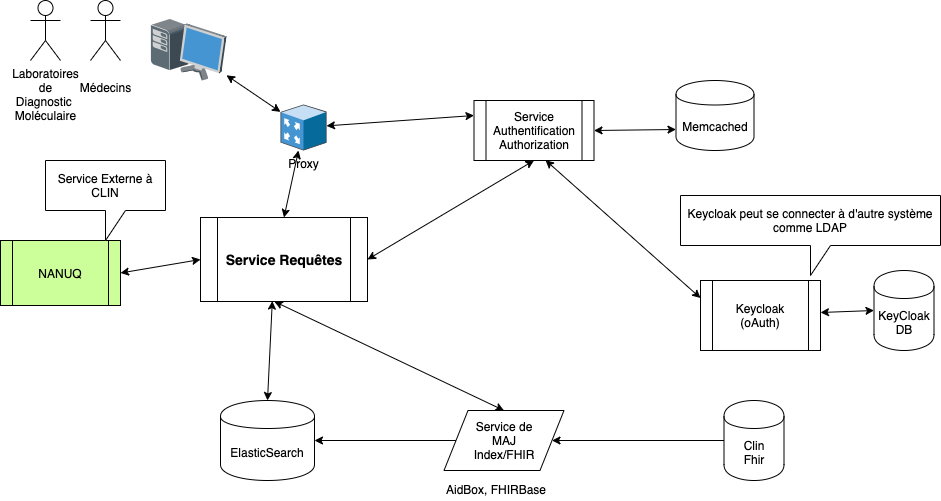

The diagram above was exported from draw.io. Its source (the exported page's mxGraphModel, read from the mxfile embedded in the PNG):
<mxGraphModel dx="1149" dy="-174" grid="1" gridSize="10" guides="1" tooltips="1" connect="1" arrows="1" fold="1" page="1" pageScale="1" pageWidth="1100" pageHeight="850" math="0" shadow="0">
  <root>
    <mxCell id="aoJKnJ3bmLxjPKGdoCNI-0" />
    <mxCell id="aoJKnJ3bmLxjPKGdoCNI-1" parent="aoJKnJ3bmLxjPKGdoCNI-0" />
    <mxCell id="kF66tRh_WBX9AWW5Eee3-4" value="Keycloak&lt;br&gt;(oAuth)" style="shape=process;whiteSpace=wrap;html=1;backgroundOutline=1;" parent="aoJKnJ3bmLxjPKGdoCNI-1" vertex="1">
      <mxGeometry x="780" y="1340" width="120" height="70" as="geometry" />
    </mxCell>
    <mxCell id="ojOpbx_CYBc9kft6SO8E-0" value="ElasticSearch" style="shape=cylinder;whiteSpace=wrap;html=1;boundedLbl=1;backgroundOutline=1;" parent="aoJKnJ3bmLxjPKGdoCNI-1" vertex="1">
      <mxGeometry x="300" y="1460" width="94" height="80" as="geometry" />
    </mxCell>
    <mxCell id="ojOpbx_CYBc9kft6SO8E-1" value="" style="endArrow=classic;startArrow=classic;html=1;entryX=0.43;entryY=0.995;entryDx=0;entryDy=0;entryPerimeter=0;exitX=0.5;exitY=0;exitDx=0;exitDy=0;" parent="aoJKnJ3bmLxjPKGdoCNI-1" source="ojOpbx_CYBc9kft6SO8E-0" target="ojOpbx_CYBc9kft6SO8E-7" edge="1">
      <mxGeometry width="50" height="50" relative="1" as="geometry">
        <mxPoint x="-27" y="1600" as="sourcePoint" />
        <mxPoint x="23" y="1550" as="targetPoint" />
      </mxGeometry>
    </mxCell>
    <mxCell id="ojOpbx_CYBc9kft6SO8E-2" value="KeyCloak&lt;br&gt;DB" style="shape=cylinder;whiteSpace=wrap;html=1;boundedLbl=1;backgroundOutline=1;" parent="aoJKnJ3bmLxjPKGdoCNI-1" vertex="1">
      <mxGeometry x="953.5" y="1330" width="60" height="80" as="geometry" />
    </mxCell>
    <mxCell id="ojOpbx_CYBc9kft6SO8E-3" value="Memcached" style="shape=cylinder;whiteSpace=wrap;html=1;boundedLbl=1;backgroundOutline=1;" parent="aoJKnJ3bmLxjPKGdoCNI-1" vertex="1">
      <mxGeometry x="755.5" y="1140" width="78" height="70" as="geometry" />
    </mxCell>
    <mxCell id="ojOpbx_CYBc9kft6SO8E-4" value="" style="endArrow=classic;startArrow=classic;html=1;entryX=0.596;entryY=0.995;entryDx=0;entryDy=0;entryPerimeter=0;exitX=0;exitY=0.25;exitDx=0;exitDy=0;" parent="aoJKnJ3bmLxjPKGdoCNI-1" source="kF66tRh_WBX9AWW5Eee3-4" target="ojOpbx_CYBc9kft6SO8E-5" edge="1">
      <mxGeometry width="50" height="50" relative="1" as="geometry">
        <mxPoint x="743" y="1610" as="sourcePoint" />
        <mxPoint x="689.5" y="1292.04" as="targetPoint" />
      </mxGeometry>
    </mxCell>
    <mxCell id="ojOpbx_CYBc9kft6SO8E-5" value="Service&lt;br&gt;Authentification&lt;br&gt;Authorization" style="shape=process;whiteSpace=wrap;html=1;backgroundOutline=1;fontSize=12;" parent="aoJKnJ3bmLxjPKGdoCNI-1" vertex="1">
      <mxGeometry x="553.5" y="1160" width="120" height="60" as="geometry" />
    </mxCell>
    <mxCell id="ojOpbx_CYBc9kft6SO8E-6" value="" style="endArrow=classic;startArrow=classic;html=1;entryX=1;entryY=0.5;entryDx=0;entryDy=0;exitX=0;exitY=0.7;exitDx=0;exitDy=0;" parent="aoJKnJ3bmLxjPKGdoCNI-1" source="ojOpbx_CYBc9kft6SO8E-3" target="ojOpbx_CYBc9kft6SO8E-5" edge="1">
      <mxGeometry width="50" height="50" relative="1" as="geometry">
        <mxPoint x="773" y="1350" as="sourcePoint" />
        <mxPoint x="635.02" y="1229.6999999999998" as="targetPoint" />
      </mxGeometry>
    </mxCell>
    <mxCell id="ojOpbx_CYBc9kft6SO8E-7" value="&lt;font style=&quot;font-size: 14px&quot;&gt;&lt;b&gt;Service Requêtes&lt;/b&gt;&lt;/font&gt;" style="shape=process;whiteSpace=wrap;html=1;backgroundOutline=1;fontSize=12;" parent="aoJKnJ3bmLxjPKGdoCNI-1" vertex="1">
      <mxGeometry x="280" y="1277" width="167" height="84" as="geometry" />
    </mxCell>
    <mxCell id="ojOpbx_CYBc9kft6SO8E-8" value="" style="endArrow=classic;startArrow=classic;html=1;fontSize=12;entryX=0.5;entryY=1;entryDx=0;entryDy=0;exitX=1;exitY=0.5;exitDx=0;exitDy=0;" parent="aoJKnJ3bmLxjPKGdoCNI-1" source="ojOpbx_CYBc9kft6SO8E-7" target="ojOpbx_CYBc9kft6SO8E-5" edge="1">
      <mxGeometry width="50" height="50" relative="1" as="geometry">
        <mxPoint x="23.5" y="1690" as="sourcePoint" />
        <mxPoint x="73.5" y="1640" as="targetPoint" />
      </mxGeometry>
    </mxCell>
    <mxCell id="ojOpbx_CYBc9kft6SO8E-9" value="" style="edgeStyle=orthogonalEdgeStyle;rounded=0;orthogonalLoop=1;jettySize=auto;html=1;fontSize=12;" parent="aoJKnJ3bmLxjPKGdoCNI-1" source="ojOpbx_CYBc9kft6SO8E-10" target="ojOpbx_CYBc9kft6SO8E-12" edge="1">
      <mxGeometry relative="1" as="geometry" />
    </mxCell>
    <mxCell id="ojOpbx_CYBc9kft6SO8E-10" value="Clin&lt;br&gt;Fhir" style="shape=cylinder;whiteSpace=wrap;html=1;boundedLbl=1;backgroundOutline=1;" parent="aoJKnJ3bmLxjPKGdoCNI-1" vertex="1">
      <mxGeometry x="803.5" y="1460" width="60" height="80" as="geometry" />
    </mxCell>
    <mxCell id="ojOpbx_CYBc9kft6SO8E-11" value="" style="edgeStyle=orthogonalEdgeStyle;rounded=0;orthogonalLoop=1;jettySize=auto;html=1;fontSize=12;entryX=1;entryY=0.5;entryDx=0;entryDy=0;" parent="aoJKnJ3bmLxjPKGdoCNI-1" source="ojOpbx_CYBc9kft6SO8E-12" target="ojOpbx_CYBc9kft6SO8E-0" edge="1">
      <mxGeometry relative="1" as="geometry">
        <mxPoint x="431.5" y="1500.0000000000002" as="targetPoint" />
      </mxGeometry>
    </mxCell>
    <mxCell id="ojOpbx_CYBc9kft6SO8E-12" value="Service de&lt;br&gt;MAJ&lt;br&gt;Index/FHIR" style="shape=parallelogram;perimeter=parallelogramPerimeter;whiteSpace=wrap;html=1;fontSize=12;" parent="aoJKnJ3bmLxjPKGdoCNI-1" vertex="1">
      <mxGeometry x="523.5" y="1470" width="120" height="60" as="geometry" />
    </mxCell>
    <mxCell id="ojOpbx_CYBc9kft6SO8E-15" value="" style="endArrow=classic;startArrow=classic;html=1;entryX=1;entryY=0.5;entryDx=0;entryDy=0;exitX=0;exitY=0.5;exitDx=0;exitDy=0;" parent="aoJKnJ3bmLxjPKGdoCNI-1" source="ojOpbx_CYBc9kft6SO8E-2" edge="1">
      <mxGeometry width="50" height="50" relative="1" as="geometry">
        <mxPoint x="936.5" y="1380" as="sourcePoint" />
        <mxPoint x="900" y="1372" as="targetPoint" />
      </mxGeometry>
    </mxCell>
    <mxCell id="ojOpbx_CYBc9kft6SO8E-16" value="Keycloak peut se connecter à d'autre système comme LDAP" style="shape=callout;whiteSpace=wrap;html=1;perimeter=calloutPerimeter;" parent="aoJKnJ3bmLxjPKGdoCNI-1" vertex="1">
      <mxGeometry x="760" y="1255" width="260" height="80" as="geometry" />
    </mxCell>
    <mxCell id="ojOpbx_CYBc9kft6SO8E-17" value="" style="endArrow=classic;startArrow=classic;html=1;entryX=0.442;entryY=1;entryDx=0;entryDy=0;entryPerimeter=0;exitX=0.5;exitY=0;exitDx=0;exitDy=0;" parent="aoJKnJ3bmLxjPKGdoCNI-1" source="ojOpbx_CYBc9kft6SO8E-12" target="ojOpbx_CYBc9kft6SO8E-7" edge="1">
      <mxGeometry width="50" height="50" relative="1" as="geometry">
        <mxPoint x="373.5" y="1470" as="sourcePoint" />
        <mxPoint x="375.0999999999999" y="1369.7" as="targetPoint" />
      </mxGeometry>
    </mxCell>
    <mxCell id="ojOpbx_CYBc9kft6SO8E-24" value="" style="endArrow=classic;startArrow=classic;html=1;exitX=0.5;exitY=0;exitDx=0;exitDy=0;" parent="aoJKnJ3bmLxjPKGdoCNI-1" source="ojOpbx_CYBc9kft6SO8E-7" target="svOeIDFkUdhTcOyCWSv6-0" edge="1">
      <mxGeometry width="50" height="50" relative="1" as="geometry">
        <mxPoint x="120" y="1740" as="sourcePoint" />
        <mxPoint x="170" y="1690" as="targetPoint" />
      </mxGeometry>
    </mxCell>
    <mxCell id="ojOpbx_CYBc9kft6SO8E-25" value="" style="endArrow=classic;startArrow=classic;html=1;entryX=0;entryY=0.25;entryDx=0;entryDy=0;" parent="aoJKnJ3bmLxjPKGdoCNI-1" source="svOeIDFkUdhTcOyCWSv6-0" target="ojOpbx_CYBc9kft6SO8E-5" edge="1">
      <mxGeometry width="50" height="50" relative="1" as="geometry">
        <mxPoint x="200" y="1090" as="sourcePoint" />
        <mxPoint x="400" y="1110" as="targetPoint" />
      </mxGeometry>
    </mxCell>
    <mxCell id="Yqp94UOcqCf2ln5hV680-3" value="NANUQ" style="shape=process;whiteSpace=wrap;html=1;backgroundOutline=1;fillColor=#CCFF99;" parent="aoJKnJ3bmLxjPKGdoCNI-1" vertex="1">
      <mxGeometry x="80" y="1300" width="120" height="65" as="geometry" />
    </mxCell>
    <mxCell id="Yqp94UOcqCf2ln5hV680-4" value="" style="endArrow=classic;startArrow=classic;html=1;entryX=0;entryY=0.5;entryDx=0;entryDy=0;exitX=1;exitY=0.5;exitDx=0;exitDy=0;" parent="aoJKnJ3bmLxjPKGdoCNI-1" source="Yqp94UOcqCf2ln5hV680-3" target="ojOpbx_CYBc9kft6SO8E-7" edge="1">
      <mxGeometry width="50" height="50" relative="1" as="geometry">
        <mxPoint x="100" y="1610" as="sourcePoint" />
        <mxPoint x="150" y="1560" as="targetPoint" />
      </mxGeometry>
    </mxCell>
    <mxCell id="Yqp94UOcqCf2ln5hV680-7" value="Laboratoires&lt;br&gt;de&lt;br&gt;Diagnostic&amp;nbsp;&lt;br&gt;Moléculaire" style="shape=umlActor;verticalLabelPosition=bottom;labelBackgroundColor=#ffffff;verticalAlign=top;html=1;outlineConnect=0;" parent="aoJKnJ3bmLxjPKGdoCNI-1" vertex="1">
      <mxGeometry x="110" y="1060" width="30" height="60" as="geometry" />
    </mxCell>
    <mxCell id="ojOpbx_CYBc9kft6SO8E-22" value="&lt;br&gt;Médecins" style="shape=umlActor;verticalLabelPosition=bottom;labelBackgroundColor=#ffffff;verticalAlign=top;html=1;outlineConnect=0;" parent="aoJKnJ3bmLxjPKGdoCNI-1" vertex="1">
      <mxGeometry x="170" y="1060" width="30" height="60" as="geometry" />
    </mxCell>
    <mxCell id="Yqp94UOcqCf2ln5hV680-10" value="Service Externe à CLIN" style="shape=callout;whiteSpace=wrap;html=1;perimeter=calloutPerimeter;" parent="aoJKnJ3bmLxjPKGdoCNI-1" vertex="1">
      <mxGeometry x="125" y="1220" width="120" height="80" as="geometry" />
    </mxCell>
    <mxCell id="C4Fkj3O1_iwXFKSwgdJ9-0" value="" style="group" parent="aoJKnJ3bmLxjPKGdoCNI-1" vertex="1" connectable="0">
      <mxGeometry x="230" y="1078" width="176" height="132" as="geometry" />
    </mxCell>
    <mxCell id="svOeIDFkUdhTcOyCWSv6-0" value="Proxy" style="shadow=0;dashed=0;html=1;labelPosition=center;verticalLabelPosition=bottom;verticalAlign=top;align=center;outlineConnect=0;shape=mxgraph.veeam.3d.proxy_appliance;" parent="C4Fkj3O1_iwXFKSwgdJ9-0" vertex="1">
      <mxGeometry x="130" y="86" width="46" height="46" as="geometry" />
    </mxCell>
    <mxCell id="svOeIDFkUdhTcOyCWSv6-1" value="" style="shadow=0;dashed=0;html=1;labelPosition=center;verticalLabelPosition=bottom;verticalAlign=top;align=center;outlineConnect=0;shape=mxgraph.veeam.3d.workstation;" parent="C4Fkj3O1_iwXFKSwgdJ9-0" vertex="1">
      <mxGeometry width="76" height="62" as="geometry" />
    </mxCell>
    <mxCell id="svOeIDFkUdhTcOyCWSv6-2" value="" style="endArrow=classic;startArrow=classic;html=1;" parent="C4Fkj3O1_iwXFKSwgdJ9-0" source="svOeIDFkUdhTcOyCWSv6-0" target="svOeIDFkUdhTcOyCWSv6-1" edge="1">
      <mxGeometry width="50" height="50" relative="1" as="geometry">
        <mxPoint x="143.5" y="209" as="sourcePoint" />
        <mxPoint x="158.01666666666665" y="142" as="targetPoint" />
      </mxGeometry>
    </mxCell>
    <mxCell id="H8J6iuSoYOjbMxpLq6Io-0" value="AidBox, FHIRBase" style="text;html=1;resizable=0;points=[];autosize=1;align=left;verticalAlign=top;spacingTop=-4;" parent="aoJKnJ3bmLxjPKGdoCNI-1" vertex="1">
      <mxGeometry x="523.5" y="1540" width="120" height="20" as="geometry" />
    </mxCell>
  </root>
</mxGraphModel>